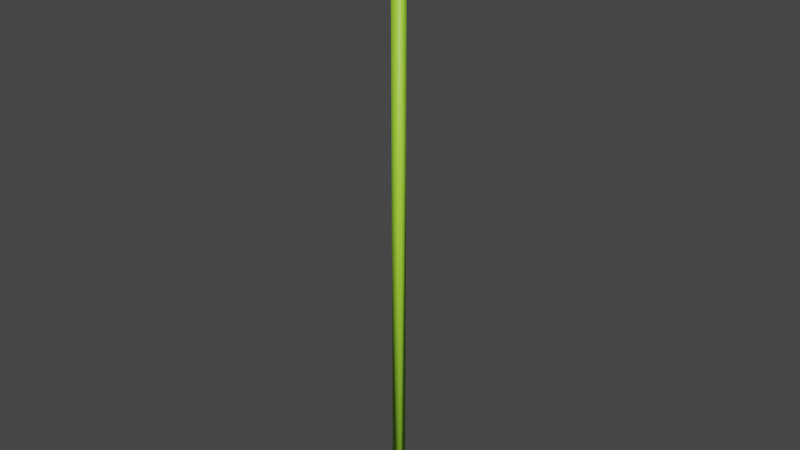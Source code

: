 # Source: flowa.blend  (saved by Blender 3.1.7; exported with 4.5.12 LTS)
import bpy
from mathutils import Matrix  # noqa: F401  (used for matrix-valued properties, if any)

bpy.ops.wm.read_factory_settings(use_empty=True)
scene = bpy.context.scene
scene.name = 'Scene'

# ---- collections
col_collection = bpy.data.collections.new('Collection'); scene.collection.children.link(col_collection)

# ---- images (referenced by path relative to the original .blend; pixels are not part of the script)
import os
ASSET_DIR = os.environ.get("B2B_ASSET_DIR", "")  # directory of the original .blend (textures are referenced by path, not embedded)
HERE = os.path.dirname(os.path.abspath(__file__))  # packed textures are extracted next to this script under _unpacked/

def load_image(name, relpath, width, height, colorspace="sRGB"):
    """Load a texture the original file referenced (path relative to the .blend, or extracted next to this script)."""
    p = next((c for c in (os.path.join(HERE, relpath), os.path.join(ASSET_DIR, relpath)) if relpath and os.path.exists(c)), "")
    if p:
        img = bpy.data.images.load(p, check_existing=True)
        img.name = name
    else:  # same state as the original file: an image datablock whose file is absent (Cycles renders it pink)
        img = bpy.data.images.new(name, width, height)
        img.source = "FILE"
        img.filepath = "//" + (relpath or name)
    img.colorspace_settings.name = colorspace
    return img
img_buttercup = load_image('Buttercup', '_unpacked/Buttercup.06846399.png', 2048, 2048, 'sRGB')

# ---- materials (node trees are filled in below, after node groups)
mat_material_001 = bpy.data.materials.new('Material.001')
mat_material_001.use_transparent_shadow = False

# ---- material node trees
mat_material_001.use_nodes = True; mat_material_001.node_tree.nodes.clear()
_N = mat_material_001.node_tree.nodes; _L = mat_material_001.node_tree.links
n0 = _N.new('ShaderNodeBsdfPrincipled'); n0.name = 'Principled BSDF'; n0.location = (10, 300)
n0.distribution = 'GGX'
n0.subsurface_method = 'RANDOM_WALK_SKIN'
n0.inputs[3].default_value = 1.45
n0.inputs[27].default_value = (0.0, 0.0, 0.0, 1.0)
n0.inputs[28].default_value = 1.0
n1 = _N.new('ShaderNodeOutputMaterial'); n1.name = 'Material Output'; n1.location = (300, 300)
n2 = _N.new('ShaderNodeTexImage'); n2.name = 'Image Texture'; n2.location = (-280, 280)
n2.image = img_buttercup
_L.new(n0.outputs[0], n1.inputs[0])
_L.new(n2.outputs[0], n0.inputs[0])
n1.is_active_output = True

# ---- world
world_world = bpy.data.worlds.new('World'); scene.world = world_world
world_world.use_nodes = True; world_world.node_tree.nodes.clear()
_N = world_world.node_tree.nodes; _L = world_world.node_tree.links
n0 = _N.new('ShaderNodeOutputWorld'); n0.name = 'World Output'; n0.location = (300, 300)
n1 = _N.new('ShaderNodeBackground'); n1.name = 'Background'; n1.location = (10, 300)
n1.inputs[0].default_value = (0.05088, 0.05088, 0.05088, 1.0)
_L.new(n1.outputs[0], n0.inputs[0])
n0.is_active_output = True
world_world.color = (0.05088, 0.05088, 0.05088)
world_world.use_sun_shadow = False
world_world.sun_shadow_jitter_overblur = 0.0

# ---- meshes
me_cube_001 = bpy.data.meshes.new('Cube.001')
me_cube_001.from_pydata([(-0.5, -0.5, -0.5), (-0.5, -0.5, 0.5), (-0.5, 0.5, -0.5), (-0.5, 0.5, 0.5), (0.5, -0.5, -0.5), (0.5, -0.5, 0.5), (0.5, 0.5, -0.5), (0.5, 0.5, 0.5), (-0.6096, 9.313e-10, -0.6096), (-0.6096, -0.6096, -1.863e-09), (-0.6096, -6.519e-09, 0.6096), (-0.6096, 0.6096, -2.794e-09), (1.583e-08, 0.6096, -0.6096), (-5.588e-09, 0.6096, 0.6096), (0.6096, 0.6096, -2.794e-09), (0.6096, -1.676e-08, -0.6096), (0.6096, -1.863e-09, 0.6096), (0.6096, -0.6096, -2.794e-09), (-1.211e-08, -0.6096, -0.6096), (-9.313e-10, -0.6096, 0.6096), (-0.8395, -1.211e-08, 5.588e-09), (9.313e-09, 0.8395, 4.657e-09), (0.8395, -1.304e-08, 5.588e-09), (-9.313e-09, -0.8395, 4.657e-09), (0.0, -5.588e-09, -0.8395), (-9.313e-10, -1.397e-08, 0.8395), (2.514, -0.4573, 0.127), (2.457, 0.6339, 0.1212), (2.686, 0.09048, 0.2456), (-0.2335, -2.617, -0.03213), (0.7631, -2.519, 0.01339), (0.2781, -2.786, 0.04865), (-2.692, -0.5635, 0.3293), (-2.692, 0.4365, 0.3293), (-2.801, -0.06348, 0.4389), (-0.5672, 2.532, 0.205), (0.3844, 2.595, 0.2348), (-0.1271, 2.721, 0.3172), (-0.5148, -0.5058, 0.5075), (-0.5022, -2.194, -0.1598), (0.4967, -0.4899, 0.4867), (0.9815, -2.128, -0.07901), (0.4943, -0.4896, 0.4846), (1.767, -0.7697, -0.02856), (0.4957, 0.5054, 0.5006), (2.041, 1.062, 0.05689), (0.5065, 0.5132, 0.5119), (0.7868, 2.172, 0.1663), (-0.5137, 0.5035, 0.5012), (-0.9064, 2.06, -0.0243), (-0.5088, 0.5022, 0.4967), (-2.234, 0.7765, 0.143), (-0.4962, -0.4919, 0.5068), (-2.012, -0.9443, 0.006677), (-0.206, 0.131, 0.6533), (-0.206, 0.131, 22.38), (-0.206, -0.1888, 0.6533), (-0.206, -0.1888, 22.38), (0.1876, 0.131, 0.6533), (0.1876, 0.131, 22.38), (0.1876, -0.1888, 0.6533), (0.1876, -0.1888, 22.38)], [], [(0, 9, 20, 8), (9, 1, 10, 20), (20, 10, 3, 11), (8, 20, 11, 2), (2, 11, 21, 12), (11, 3, 13, 21), (21, 13, 7, 14), (12, 21, 14, 6), (6, 14, 22, 15), (14, 7, 16, 22), (22, 16, 5, 17), (15, 22, 17, 4), (4, 17, 23, 18), (17, 5, 19, 23), (23, 19, 1, 9), (18, 23, 9, 0), (2, 12, 24, 8), (12, 6, 15, 24), (24, 15, 4, 18), (8, 24, 18, 0), (7, 13, 25, 16), (13, 3, 10, 25), (25, 10, 1, 19), (16, 25, 19, 5), (16, 5, 26, 28), (7, 16, 28, 27), (19, 1, 29, 31), (5, 19, 31, 30), (10, 3, 33, 34), (1, 10, 34, 32), (13, 7, 36, 37), (3, 13, 37, 35), (29, 1, 38, 39), (5, 30, 41, 40), (26, 5, 42, 43), (7, 27, 45, 44), (36, 7, 46, 47), (3, 35, 49, 48), (33, 3, 50, 51), (1, 32, 53, 52), (54, 55, 57, 56), (56, 57, 61, 60), (60, 61, 59, 58), (58, 59, 55, 54), (56, 60, 58, 54), (61, 57, 55, 59)])
me_cube_001.polygons.foreach_set('use_smooth', [True] * 46)
_uv = me_cube_001.uv_layers.new(name='UVMap')
_uv.uv.foreach_set('vector', [0.07043, 0.2332, 0.09159, 0.2234, 0.09753, 0.2505, 0.07043, 0.2565, 0.09159, 0.2234, 0.1149, 0.2234, 0.1246, 0.2446, 0.09753, 0.2505, 0.09753, 0.2505, 0.1246, 0.2446, 0.1246, 0.2679, 0.1035, 0.2777, 0.07043, 0.2565, 0.09753, 0.2505, 0.1035, 0.2777, 0.08017, 0.2777, 0.01515, 0.2885, 0.03845, 0.2885, 0.03251, 0.3156, 0.005403, 0.3096, 0.03845, 0.2885, 0.05962, 0.2982, 0.05962, 0.3215, 0.03251, 0.3156, 0.03251, 0.3156, 0.05962, 0.3215, 0.04987, 0.3427, 0.02657, 0.3427, 0.005403, 0.3096, 0.03251, 0.3156, 0.02657, 0.3427, 0.005403, 0.3329, 0.1452, 0.2234, 0.1685, 0.2234, 0.1626, 0.2505, 0.1354, 0.2446, 0.1685, 0.2234, 0.1897, 0.2332, 0.1897, 0.2565, 0.1626, 0.2505, 0.1626, 0.2505, 0.1897, 0.2565, 0.1799, 0.2777, 0.1566, 0.2777, 0.1354, 0.2446, 0.1626, 0.2505, 0.1566, 0.2777, 0.1354, 0.2679, 0.01515, 0.2777, 0.005403, 0.2565, 0.03251, 0.2505, 0.03845, 0.2777, 0.005403, 0.2565, 0.005403, 0.2332, 0.02657, 0.2234, 0.03251, 0.2505, 0.03251, 0.2505, 0.02657, 0.2234, 0.04987, 0.2234, 0.05962, 0.2446, 0.03845, 0.2777, 0.03251, 0.2505, 0.05962, 0.2446, 0.05962, 0.2679, 0.07043, 0.3329, 0.07043, 0.3096, 0.09753, 0.3156, 0.09159, 0.3427, 0.07043, 0.3096, 0.08017, 0.2885, 0.1035, 0.2885, 0.09753, 0.3156, 0.09753, 0.3156, 0.1035, 0.2885, 0.1246, 0.2982, 0.1246, 0.3215, 0.09159, 0.3427, 0.09753, 0.3156, 0.1246, 0.3215, 0.1149, 0.3427, 0.07521, 0.1142, 0.08629, 0.09354, 0.1079, 0.1113, 0.08954, 0.1326, 0.08629, 0.09354, 0.1046, 0.0795, 0.1254, 0.09031, 0.1079, 0.1113, 0.1079, 0.1113, 0.1254, 0.09031, 0.1393, 0.1089, 0.1286, 0.1294, 0.08954, 0.1326, 0.1079, 0.1113, 0.1286, 0.1294, 0.1099, 0.1437, 0.08954, 0.1326, 0.1099, 0.1437, 0.04862, 0.2126, 0.02474, 0.2024, 0.07521, 0.1142, 0.08954, 0.1326, 0.02474, 0.2024, 0.01237, 0.1786, 0.1286, 0.1294, 0.1393, 0.1089, 0.2041, 0.181, 0.1951, 0.2036, 0.1099, 0.1437, 0.1286, 0.1294, 0.1951, 0.2036, 0.1715, 0.2126, 0.1254, 0.09031, 0.1046, 0.0795, 0.1709, 0.005403, 0.1917, 0.01622, 0.1393, 0.1089, 0.1254, 0.09031, 0.1917, 0.01622, 0.2057, 0.03483, 0.08629, 0.09354, 0.07521, 0.1142, 0.005403, 0.04878, 0.01621, 0.02725, 0.1046, 0.0795, 0.08629, 0.09354, 0.01621, 0.02725, 0.03549, 0.0176, 0.3351, 0.1096, 0.3347, 0.209, 0.3351, 0.2088, 0.3247, 0.1268, 0.1099, 0.1437, 0.1715, 0.2126, 0.1513, 0.2088, 0.1097, 0.1432, 0.3378, 0.005403, 0.3378, 0.09864, 0.3371, 0.09877, 0.3247, 0.03753, 0.07521, 0.1142, 0.01237, 0.1786, 0.009626, 0.1516, 0.07515, 0.1139, 0.005403, 0.04878, 0.07521, 0.1142, 0.07458, 0.114, 0.008133, 0.07525, 0.1046, 0.0795, 0.03549, 0.0176, 0.06147, 0.01992, 0.1049, 0.07892, 0.1709, 0.005403, 0.1046, 0.0795, 0.1048, 0.07913, 0.1454, 0.01144, 0.1393, 0.1089, 0.2057, 0.03483, 0.1983, 0.06994, 0.1389, 0.1088, 0.2885, 0.005403, 0.2885, 0.9946, 0.2739, 0.9946, 0.2739, 0.005403, 0.2344, 0.005403, 0.2344, 0.9946, 0.2165, 0.9946, 0.2165, 0.005403, 0.3138, 0.005403, 0.3138, 0.9946, 0.2993, 0.9946, 0.2993, 0.005403, 0.2631, 0.005403, 0.2631, 0.9946, 0.2452, 0.9946, 0.2452, 0.005403, 0.1608, 0.3064, 0.1608, 0.2885, 0.1754, 0.2885, 0.1754, 0.3064, 0.1354, 0.3064, 0.1354, 0.2885, 0.15, 0.2885, 0.15, 0.3064])
me_cube_001.materials.append(mat_material_001)
me_cube_001.use_remesh_fix_poles = True
me_cube_001.use_remesh_preserve_attributes = False
me_cube_001.update()

# ---- objects
ob_cube = bpy.data.objects.new('Cube', me_cube_001)

# ---- transforms, parenting, visibility, modifiers, constraints
ob_cube.location = (-0.0006249, -0.001605, 0.889)
ob_cube.scale = (-0.02836, -0.02836, -0.02836)

# ---- collection membership
col_collection.objects.link(ob_cube)

# ---- scene / render settings (as saved in the file)
scene.frame_start = 1; scene.frame_end = 250; scene.frame_set(1)
scene.render.engine = 'BLENDER_EEVEE_NEXT'
scene.cycles.use_denoising = False
scene.cycles.samples = 128
scene.cycles.sampling_pattern = 'TABULATED_SOBOL'
scene.cycles.use_adaptive_sampling = False
scene.cycles.use_light_tree = False
scene.view_settings.view_transform = 'Filmic'
bpy.context.view_layer.update()

# ---- added for rendering (the .blend has no active camera and no usable light): camera, sun
cam_auto = bpy.data.cameras.new('AutoCamera')
cam_auto.lens = 50.0
cam_auto.sensor_width = 36.0
cam_auto.clip_end = 1000.0
ob_auto_camera = bpy.data.objects.new('AutoCamera', cam_auto)
scene.collection.objects.link(ob_auto_camera)
ob_auto_camera.location = (0.643431, -0.771584, 1.09756)
ob_auto_camera.rotation_euler = (1.09748, -7.21219e-08, 0.694738)
scene.camera = ob_auto_camera
light_auto_sun = bpy.data.lights.new('AutoSun', 'SUN')
light_auto_sun.energy = 3.0
light_auto_sun.angle = 0.0523599
ob_auto_sun = bpy.data.objects.new('AutoSun', light_auto_sun)
scene.collection.objects.link(ob_auto_sun)
ob_auto_sun.rotation_euler = (0.872665, 0.174533, 0.523599)
bpy.context.view_layer.update()
